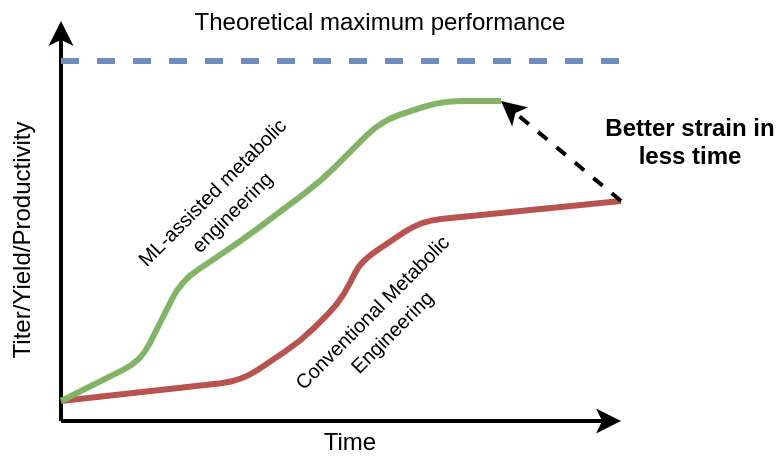

The diagram above was exported from draw.io. Its source (the exported page's mxGraphModel, read from the mxfile embedded in the PNG):
<mxGraphModel dx="1352" dy="816" grid="1" gridSize="10" guides="1" tooltips="1" connect="1" arrows="1" fold="1" page="1" pageScale="1" pageWidth="827" pageHeight="1169" math="0" shadow="0">
  <root>
    <mxCell id="0" />
    <mxCell id="1" parent="0" />
    <mxCell id="kL7X3m1UgV8Nt02Bx2jW-2" value="" style="endArrow=classic;html=1;strokeWidth=2;" edge="1" parent="1">
      <mxGeometry width="50" height="50" relative="1" as="geometry">
        <mxPoint x="240" y="320" as="sourcePoint" />
        <mxPoint x="240" y="120" as="targetPoint" />
      </mxGeometry>
    </mxCell>
    <mxCell id="kL7X3m1UgV8Nt02Bx2jW-3" value="" style="endArrow=classic;html=1;strokeWidth=2;" edge="1" parent="1">
      <mxGeometry width="50" height="50" relative="1" as="geometry">
        <mxPoint x="240" y="320" as="sourcePoint" />
        <mxPoint x="520" y="320" as="targetPoint" />
      </mxGeometry>
    </mxCell>
    <mxCell id="kL7X3m1UgV8Nt02Bx2jW-4" value="Titer/Yield/Productivity" style="text;html=1;strokeColor=none;fillColor=none;align=center;verticalAlign=middle;whiteSpace=wrap;rounded=0;rotation=-90;" vertex="1" parent="1">
      <mxGeometry x="200" y="220" width="40" height="20" as="geometry" />
    </mxCell>
    <mxCell id="kL7X3m1UgV8Nt02Bx2jW-6" value="" style="endArrow=none;dashed=1;html=1;strokeWidth=3;fillColor=#dae8fc;strokeColor=#6c8ebf;" edge="1" parent="1">
      <mxGeometry width="50" height="50" relative="1" as="geometry">
        <mxPoint x="240" y="140" as="sourcePoint" />
        <mxPoint x="520" y="140" as="targetPoint" />
      </mxGeometry>
    </mxCell>
    <mxCell id="kL7X3m1UgV8Nt02Bx2jW-7" value="" style="endArrow=none;html=1;strokeWidth=3;endFill=0;fillColor=#f8cecc;strokeColor=#b85450;" edge="1" parent="1">
      <mxGeometry width="50" height="50" relative="1" as="geometry">
        <mxPoint x="240" y="310" as="sourcePoint" />
        <mxPoint x="520" y="210" as="targetPoint" />
        <Array as="points">
          <mxPoint x="330" y="300" />
          <mxPoint x="360" y="280" />
          <mxPoint x="380" y="260" />
          <mxPoint x="390" y="240" />
          <mxPoint x="420" y="220" />
        </Array>
      </mxGeometry>
    </mxCell>
    <mxCell id="kL7X3m1UgV8Nt02Bx2jW-9" value="Time" style="text;html=1;strokeColor=none;fillColor=none;align=center;verticalAlign=middle;whiteSpace=wrap;rounded=0;" vertex="1" parent="1">
      <mxGeometry x="300" y="320" width="170" height="20" as="geometry" />
    </mxCell>
    <mxCell id="kL7X3m1UgV8Nt02Bx2jW-10" value="" style="endArrow=none;html=1;strokeWidth=3;fillColor=#d5e8d4;strokeColor=#82b366;" edge="1" parent="1">
      <mxGeometry width="50" height="50" relative="1" as="geometry">
        <mxPoint x="240" y="310" as="sourcePoint" />
        <mxPoint x="460" y="160" as="targetPoint" />
        <Array as="points">
          <mxPoint x="280" y="290" />
          <mxPoint x="300" y="250" />
          <mxPoint x="330" y="230" />
          <mxPoint x="370" y="200" />
          <mxPoint x="400" y="170" />
          <mxPoint x="430" y="160" />
        </Array>
      </mxGeometry>
    </mxCell>
    <mxCell id="kL7X3m1UgV8Nt02Bx2jW-11" value="Theoretical maximum performance" style="text;html=1;strokeColor=none;fillColor=none;align=center;verticalAlign=middle;whiteSpace=wrap;rounded=0;" vertex="1" parent="1">
      <mxGeometry x="290" y="110" width="220" height="20" as="geometry" />
    </mxCell>
    <mxCell id="kL7X3m1UgV8Nt02Bx2jW-12" value="" style="endArrow=classic;html=1;strokeWidth=2;dashed=1;" edge="1" parent="1">
      <mxGeometry width="50" height="50" relative="1" as="geometry">
        <mxPoint x="520" y="210" as="sourcePoint" />
        <mxPoint x="460" y="160" as="targetPoint" />
      </mxGeometry>
    </mxCell>
    <mxCell id="kL7X3m1UgV8Nt02Bx2jW-13" value="&lt;b&gt;Better strain in less time&lt;/b&gt;" style="text;html=1;strokeColor=none;fillColor=none;align=center;verticalAlign=middle;whiteSpace=wrap;rounded=0;" vertex="1" parent="1">
      <mxGeometry x="510" y="170" width="90" height="20" as="geometry" />
    </mxCell>
    <mxCell id="kL7X3m1UgV8Nt02Bx2jW-14" value="&lt;font style=&quot;font-size: 10px&quot;&gt;ML-assisted metabolic engineering&lt;/font&gt;" style="text;html=1;strokeColor=none;fillColor=none;align=center;verticalAlign=middle;whiteSpace=wrap;rounded=0;rotation=-45;" vertex="1" parent="1">
      <mxGeometry x="260" y="190" width="120" height="40" as="geometry" />
    </mxCell>
    <mxCell id="kL7X3m1UgV8Nt02Bx2jW-15" value="&lt;font style=&quot;font-size: 10px&quot;&gt;Conventional Metabolic Engineering&lt;/font&gt;" style="text;html=1;strokeColor=none;fillColor=none;align=center;verticalAlign=middle;whiteSpace=wrap;rounded=0;rotation=-45;" vertex="1" parent="1">
      <mxGeometry x="340" y="250" width="120" height="40" as="geometry" />
    </mxCell>
  </root>
</mxGraphModel>